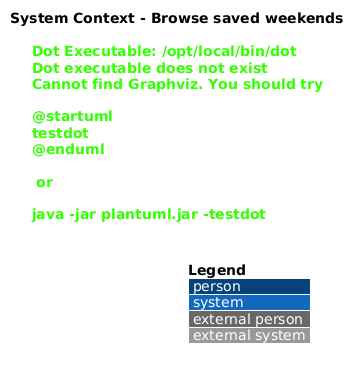

The diagram above was rendered by PlantUML. Its source (embedded in the PNG):
@startuml
!include <C4/C4_Context>
LAYOUT_WITH_LEGEND()
title System Context - Browse saved weekends

Person(actor, "Family member", "Reviews and curates past weekends")
System(saturdaze, "Saturdaze", "Family weekend planning platform")
Rel(actor, saturdaze, "Reviews weekend history using", "HTTPS")
@enduml